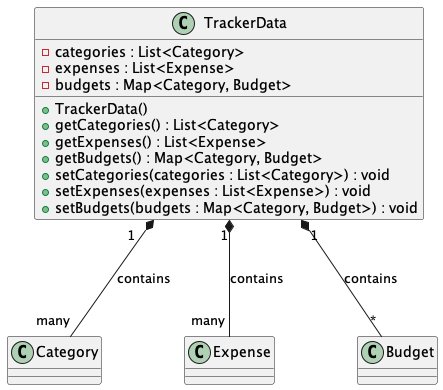

The diagram above was rendered by PlantUML. Its source (embedded in the PNG):
@startuml
'https://plantuml.com/class-diagram

class TrackerData {
    - categories : List<Category>
    - expenses : List<Expense>
    - budgets : Map<Category, Budget>
    + TrackerData()
    + getCategories() : List<Category>
    + getExpenses() : List<Expense>
    + getBudgets() : Map<Category, Budget>
    + setCategories(categories : List<Category>) : void
    + setExpenses(expenses : List<Expense>) : void
    + setBudgets(budgets : Map<Category, Budget>) : void
}

TrackerData "1" *-- "many" Category : contains
TrackerData "1" *-- "many" Expense : contains
TrackerData "1" *-- "*" Budget : contains

@enduml